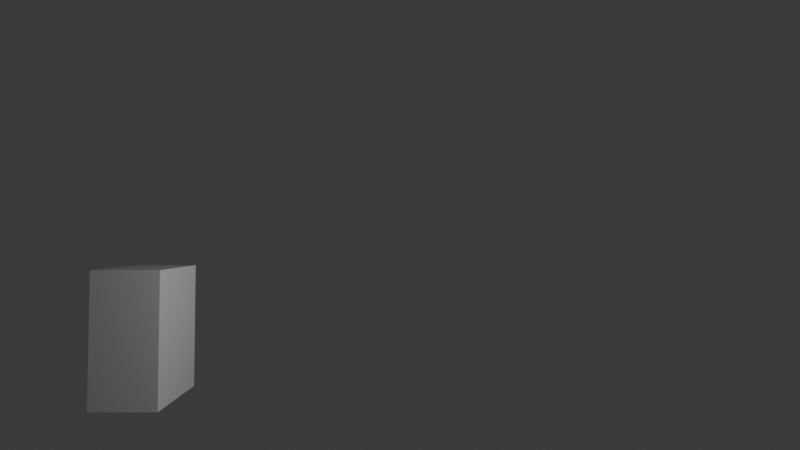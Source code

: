 # Source: dino-game_backup_.blend  (saved by Blender 4.1.23; exported with 4.5.12 LTS)
import bpy
from mathutils import Matrix  # noqa: F401  (used for matrix-valued properties, if any)

bpy.ops.wm.read_factory_settings(use_empty=True)
scene = bpy.context.scene
scene.name = 'Scene'

# ---- collections
col_collection = bpy.data.collections.new('Collection'); scene.collection.children.link(col_collection)

# ---- world
world_world = bpy.data.worlds.new('World'); scene.world = world_world
world_world.use_nodes = True; world_world.node_tree.nodes.clear()
_N = world_world.node_tree.nodes; _L = world_world.node_tree.links
n0 = _N.new('ShaderNodeOutputWorld'); n0.name = 'World Output'; n0.location = (300, 300)
n1 = _N.new('ShaderNodeBackground'); n1.name = 'Background'; n1.location = (10, 300)
n1.inputs[0].default_value = (0.05088, 0.05088, 0.05088, 1.0)
_L.new(n1.outputs[0], n0.inputs[0])
n0.is_active_output = True
world_world.color = (0.05088, 0.05088, 0.05088)
world_world.use_sun_shadow = False
world_world.sun_shadow_jitter_overblur = 0.0

# ---- cameras
cam_camera = bpy.data.cameras.new('Camera')
cam_camera.sensor_fit = 'VERTICAL'
cam_camera.clip_end = 100.0
cam_camera.sensor_width = 100.0
cam_camera.sensor_height = 56.0
cam_camera.ortho_scale = 7.314

# ---- lights
light_light = bpy.data.lights.new('Light', 'POINT')
light_light.transmission_factor = 0.0
light_light.energy = 1000.0
light_light.shadow_soft_size = 0.1
light_light.shadow_maximum_resolution = 0.006
light_light.use_absolute_resolution = True

# ---- meshes
me_cube = bpy.data.meshes.new('Cube')
me_cube.from_pydata([(1.0, 1.0, 1.0), (1.0, 1.0, -1.0), (1.0, -1.0, 1.0), (1.0, -1.0, -1.0), (-1.0, 1.0, 1.0), (-1.0, 1.0, -1.0), (-1.0, -1.0, 1.0), (-1.0, -1.0, -1.0)], [], [(0, 4, 6, 2), (3, 2, 6, 7), (7, 6, 4, 5), (5, 1, 3, 7), (1, 0, 2, 3), (5, 4, 0, 1)])
_uv = me_cube.uv_layers.new(name='UVMap')
_uv.uv.foreach_set('vector', [0.625, 0.5, 0.875, 0.5, 0.875, 0.75, 0.625, 0.75, 0.375, 0.75, 0.625, 0.75, 0.625, 1.0, 0.375, 1.0, 0.375, 0.0, 0.625, 0.0, 0.625, 0.25, 0.375, 0.25, 0.125, 0.5, 0.375, 0.5, 0.375, 0.75, 0.125, 0.75, 0.375, 0.5, 0.625, 0.5, 0.625, 0.75, 0.375, 0.75, 0.375, 0.25, 0.625, 0.25, 0.625, 0.5, 0.375, 0.5])
_ca = me_cube.color_attributes.new('Attribute', 'BYTE_COLOR', 'CORNER')
_ca.data.foreach_set('color', [0.02029, 0.009721, 0.09759, 1.0, 0.02029, 0.009721, 0.09759, 1.0, 0.02029, 0.009721, 0.09759, 1.0, 0.02029, 0.009721, 0.09759, 1.0, 0.02029, 0.009721, 0.09759, 1.0, 0.02029, 0.009721, 0.09759, 1.0, 0.02029, 0.009721, 0.09759, 1.0, 0.02029, 0.009721, 0.09759, 1.0, 0.02029, 0.009721, 0.09759, 1.0, 0.02029, 0.009721, 0.09759, 1.0, 0.02029, 0.009721, 0.09759, 1.0, 0.02029, 0.009721, 0.09759, 1.0, 0.02029, 0.009721, 0.09759, 1.0, 0.02029, 0.009721, 0.09759, 1.0, 0.02029, 0.009721, 0.09759, 1.0, 0.02029, 0.009721, 0.09759, 1.0, 0.02029, 0.009721, 0.09759, 1.0, 0.02029, 0.009721, 0.09759, 1.0, 0.02029, 0.009721, 0.09759, 1.0, 0.02029, 0.009721, 0.09759, 1.0, 0.02029, 0.009721, 0.09759, 1.0, 0.02029, 0.009721, 0.09759, 1.0, 0.02029, 0.009721, 0.09759, 1.0, 0.02029, 0.009721, 0.09759, 1.0])
me_cube.materials.append(None)
me_cube.use_mirror_vertex_groups = False
me_cube.use_paint_bone_selection = False
me_cube.use_paint_mask = True
me_cube.update()
me_obstacle = bpy.data.meshes.new('Obstacle')
me_obstacle.from_pydata([(-1.0, -1.0, -1.0), (-1.0, -1.0, 1.0), (-1.0, 1.0, -1.0), (-1.0, 1.0, 1.0), (1.0, -1.0, -1.0), (1.0, -1.0, 1.0), (1.0, 1.0, -1.0), (1.0, 1.0, 1.0)], [], [(0, 1, 3, 2), (2, 3, 7, 6), (6, 7, 5, 4), (4, 5, 1, 0), (2, 6, 4, 0), (7, 3, 1, 5)])
_uv = me_obstacle.uv_layers.new(name='UVMap')
_uv.uv.foreach_set('vector', [0.375, 0.0, 0.625, 0.0, 0.625, 0.25, 0.375, 0.25, 0.375, 0.25, 0.625, 0.25, 0.625, 0.5, 0.375, 0.5, 0.375, 0.5, 0.625, 0.5, 0.625, 0.75, 0.375, 0.75, 0.375, 0.75, 0.625, 0.75, 0.625, 1.0, 0.375, 1.0, 0.125, 0.5, 0.375, 0.5, 0.375, 0.75, 0.125, 0.75, 0.625, 0.5, 0.875, 0.5, 0.875, 0.75, 0.625, 0.75])
_ca = me_obstacle.color_attributes.new('Attribute', 'BYTE_COLOR', 'CORNER')
_ca.data.foreach_set('color', [1.0, 0.2307, 0.09084, 1.0, 1.0, 0.2307, 0.09084, 1.0, 1.0, 0.2307, 0.09084, 1.0, 1.0, 0.2307, 0.09084, 1.0, 1.0, 0.2307, 0.09084, 1.0, 1.0, 0.2307, 0.09084, 1.0, 1.0, 0.2307, 0.09084, 1.0, 1.0, 0.2307, 0.09084, 1.0, 1.0, 0.2307, 0.09084, 1.0, 1.0, 0.2307, 0.09084, 1.0, 1.0, 0.2307, 0.09084, 1.0, 1.0, 0.2307, 0.09084, 1.0, 1.0, 0.2307, 0.09084, 1.0, 1.0, 0.2307, 0.09084, 1.0, 1.0, 0.2307, 0.09084, 1.0, 1.0, 0.2307, 0.09084, 1.0, 1.0, 0.2307, 0.09084, 1.0, 1.0, 0.2307, 0.09084, 1.0, 1.0, 0.2307, 0.09084, 1.0, 1.0, 0.2307, 0.09084, 1.0, 1.0, 0.2307, 0.09084, 1.0, 1.0, 0.2307, 0.09084, 1.0, 1.0, 0.2307, 0.09084, 1.0, 1.0, 0.2307, 0.09084, 1.0])
me_obstacle.materials.append(None)
me_obstacle.use_paint_bone_selection = False
me_obstacle.use_paint_mask = True
me_obstacle.update()
me_projectile = bpy.data.meshes.new('Projectile')
me_projectile.from_pydata([(-1.0, -1.0, -1.0), (-1.0, -1.0, 1.0), (-1.0, 1.0, -1.0), (-1.0, 1.0, 1.0), (1.0, -1.0, -1.0), (1.0, -1.0, 1.0), (1.0, 1.0, -1.0), (1.0, 1.0, 1.0)], [], [(0, 1, 3, 2), (2, 3, 7, 6), (6, 7, 5, 4), (4, 5, 1, 0), (2, 6, 4, 0), (7, 3, 1, 5)])
_uv = me_projectile.uv_layers.new(name='UVMap')
_uv.uv.foreach_set('vector', [0.375, 0.0, 0.625, 0.0, 0.625, 0.25, 0.375, 0.25, 0.375, 0.25, 0.625, 0.25, 0.625, 0.5, 0.375, 0.5, 0.375, 0.5, 0.625, 0.5, 0.625, 0.75, 0.375, 0.75, 0.375, 0.75, 0.625, 0.75, 0.625, 1.0, 0.375, 1.0, 0.125, 0.5, 0.375, 0.5, 0.375, 0.75, 0.125, 0.75, 0.625, 0.5, 0.875, 0.5, 0.875, 0.75, 0.625, 0.75])
_ca = me_projectile.color_attributes.new('Attribute', 'BYTE_COLOR', 'CORNER')
_ca.data.foreach_set('color', [0.1946, 1.0, 0.8963, 1.0, 0.1946, 1.0, 0.8963, 1.0, 0.1946, 1.0, 0.8963, 1.0, 0.1946, 1.0, 0.8963, 1.0, 0.1946, 1.0, 0.8963, 1.0, 0.1946, 1.0, 0.8963, 1.0, 0.1946, 1.0, 0.8963, 1.0, 0.1946, 1.0, 0.8963, 1.0, 0.1946, 1.0, 0.8963, 1.0, 0.1946, 1.0, 0.8963, 1.0, 0.1946, 1.0, 0.8963, 1.0, 0.1946, 1.0, 0.8963, 1.0, 0.1946, 1.0, 0.8963, 1.0, 0.1946, 1.0, 0.8963, 1.0, 0.1946, 1.0, 0.8963, 1.0, 0.1946, 1.0, 0.8963, 1.0, 0.1946, 1.0, 0.8963, 1.0, 0.1946, 1.0, 0.8963, 1.0, 0.1946, 1.0, 0.8963, 1.0, 0.1946, 1.0, 0.8963, 1.0, 0.1946, 1.0, 0.8963, 1.0, 0.1946, 1.0, 0.8963, 1.0, 0.1946, 1.0, 0.8963, 1.0, 0.1946, 1.0, 0.8963, 1.0])
me_projectile.materials.append(None)
me_projectile.use_paint_bone_selection = False
me_projectile.use_paint_mask = True
me_projectile.update()

# ---- objects
ob_light = bpy.data.objects.new('Light', light_light)
ob_player = bpy.data.objects.new('Player', me_cube)
ob_camera = bpy.data.objects.new('Camera', cam_camera)
ob_obstacle = bpy.data.objects.new('Obstacle', me_obstacle)
ob_obstacle1_001 = bpy.data.objects.new('Obstacle1.001', me_obstacle)
ob_obstacle2 = bpy.data.objects.new('Obstacle2', None)
ob_cube = bpy.data.objects.new('Cube', me_obstacle)
ob_cube_001 = bpy.data.objects.new('Cube.001', me_obstacle)
ob_obstacle3 = bpy.data.objects.new('Obstacle3', None)
ob_cube_002 = bpy.data.objects.new('Cube.002', me_obstacle)
ob_cube_003 = bpy.data.objects.new('Cube.003', me_obstacle)
ob_projectile = bpy.data.objects.new('Projectile', me_projectile)
ob_projectile_001 = bpy.data.objects.new('Projectile.001', me_projectile)
ob_projectile_002 = bpy.data.objects.new('Projectile.002', me_projectile)

# ---- transforms, parenting, visibility, modifiers, constraints
ob_light.location = (4.076, 1.005, 5.904)
ob_light.rotation_euler = (0.6503, -0.1047, -3.142)
ob_light.lock_rotations_4d = False
ob_light.empty_display_type = 'ARROWS'
ob_light.color = (0.0, 0.0, 0.0, 0.0)
ob_light.lineart.crease_threshold = 0.0
ob_player.location = (0.0, -7.841, 2.0)
ob_player.scale = (1.0, 1.0, 2.0)
ob_player.lock_rotations_4d = False
ob_player.empty_display_type = 'ARROWS'
ob_player.lineart.crease_threshold = 0.0
ob_camera.location = (12.48, 0.0, 4.978)
ob_camera.rotation_euler = (1.598, 0.0, 1.571)
ob_camera.lock_rotations_4d = False
ob_camera.empty_display_type = 'ARROWS'
ob_camera.color = (0.0, 0.0, 0.0, 0.0)
ob_camera.display_type = 'WIRE'
ob_camera.lineart.crease_threshold = 0.0
ob_obstacle.location = (0.0, 14.66, 1.0)
ob_obstacle1_001.location = (0.0, 14.66, 1.0)
ob_obstacle2.location = (0.0, 14.66, 1.0)
ob_cube.parent = ob_obstacle2
ob_cube.location = (0.0, 0.0, 0.0)
ob_cube_001.parent = ob_obstacle2
ob_cube_001.location = (0.0, 0.0, 2.0)
ob_obstacle3.location = (0.0, 14.66, 1.0)
ob_cube_002.parent = ob_obstacle3
ob_cube_002.location = (0.0, 0.0, 0.0)
ob_cube_003.parent = ob_obstacle3
ob_cube_003.location = (0.0, 0.0, 4.0)
ob_projectile.location = (0.0, -14.63, 3.0)
ob_projectile_001.location = (0.0, -14.63, 3.0)
ob_projectile_002.location = (0.0, -14.63, 3.0)

# ---- collection membership
scene.collection.objects.link(ob_light)
col_collection.objects.link(ob_player)
col_collection.objects.link(ob_camera)
col_collection.objects.link(ob_obstacle)
col_collection.objects.link(ob_obstacle1_001)
col_collection.objects.link(ob_obstacle2)
col_collection.objects.link(ob_cube)
col_collection.objects.link(ob_cube_001)
col_collection.objects.link(ob_obstacle3)
col_collection.objects.link(ob_cube_002)
col_collection.objects.link(ob_cube_003)
col_collection.objects.link(ob_projectile)
col_collection.objects.link(ob_projectile_001)
col_collection.objects.link(ob_projectile_002)

# ---- scene / render settings (as saved in the file)
scene.camera = ob_camera
scene.frame_start = 1; scene.frame_end = 250; scene.frame_set(1)
scene.render.engine = 'BLENDER_EEVEE_NEXT'
scene.cycles.sampling_pattern = 'TABULATED_SOBOL'
scene.eevee.ray_tracing_options.trace_max_roughness = 0.0
bpy.context.view_layer.update()
